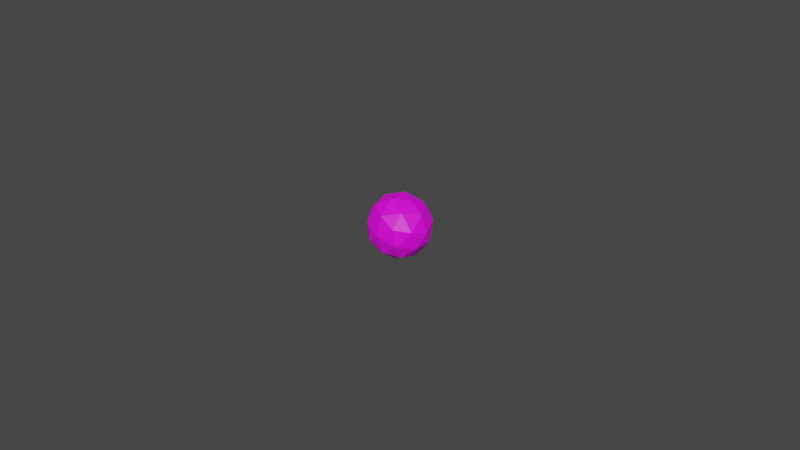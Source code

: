 # Source: sphereKeyboard0.blend  (saved by Blender 2.91.10; exported with 4.5.12 LTS)
import bpy
from mathutils import Matrix  # noqa: F401  (used for matrix-valued properties, if any)

bpy.ops.wm.read_factory_settings(use_empty=True)
scene = bpy.context.scene
scene.name = 'Scene'

# ---- collections
col_collection = bpy.data.collections.new('Collection'); scene.collection.children.link(col_collection)

# ---- images (referenced by path relative to the original .blend; pixels are not part of the script)
import os
ASSET_DIR = os.environ.get("B2B_ASSET_DIR", "")  # directory of the original .blend (textures are referenced by path, not embedded)
HERE = os.path.dirname(os.path.abspath(__file__))  # packed textures are extracted next to this script under _unpacked/

def load_image(name, relpath, width, height, colorspace="sRGB"):
    """Load a texture the original file referenced (path relative to the .blend, or extracted next to this script)."""
    p = next((c for c in (os.path.join(HERE, relpath), os.path.join(ASSET_DIR, relpath)) if relpath and os.path.exists(c)), "")
    if p:
        img = bpy.data.images.load(p, check_existing=True)
        img.name = name
    else:  # same state as the original file: an image datablock whose file is absent (Cycles renders it pink)
        img = bpy.data.images.new(name, width, height)
        img.source = "FILE"
        img.filepath = "//" + (relpath or name)
    img.colorspace_settings.name = colorspace
    return img
img_key_test_image_jpg = load_image('key test image.jpg', 'key test image.jpg', 1024, 1024, 'sRGB')

# ---- materials (node trees are filled in below, after node groups)
mat_material_001 = bpy.data.materials.new('Material.001')
mat_material_001.use_transparent_shadow = False

# ---- material node trees
mat_material_001.use_nodes = True; mat_material_001.node_tree.nodes.clear()
_N = mat_material_001.node_tree.nodes; _L = mat_material_001.node_tree.links
n0 = _N.new('ShaderNodeBsdfPrincipled'); n0.name = 'Principled BSDF'; n0.location = (10, 300)
n0.distribution = 'GGX'
n0.subsurface_method = 'BURLEY'
n0.inputs[3].default_value = 1.45
n0.inputs[9].default_value = (0.0, 0.2, 0.1)
n0.inputs[27].default_value = (0.0, 0.0, 0.0, 1.0)
n0.inputs[28].default_value = 1.0
n1 = _N.new('ShaderNodeOutputMaterial'); n1.name = 'Material Output'; n1.location = (300, 300)
n2 = _N.new('ShaderNodeTexImage'); n2.name = 'Image Texture'; n2.location = (-280, 324)
n2.image = img_key_test_image_jpg
_L.new(n0.outputs[0], n1.inputs[0])
_L.new(n2.outputs[0], n0.inputs[0])
n1.is_active_output = True

# ---- world
world_world = bpy.data.worlds.new('World'); scene.world = world_world
world_world.use_nodes = True; world_world.node_tree.nodes.clear()
_N = world_world.node_tree.nodes; _L = world_world.node_tree.links
n0 = _N.new('ShaderNodeOutputWorld'); n0.name = 'World Output'; n0.location = (300, 300)
n1 = _N.new('ShaderNodeBackground'); n1.name = 'Background'; n1.location = (10, 300)
n1.inputs[0].default_value = (0.05088, 0.05088, 0.05088, 1.0)
_L.new(n1.outputs[0], n0.inputs[0])
n0.is_active_output = True
world_world.color = (0.05088, 0.05088, 0.05088)
world_world.use_sun_shadow = False
world_world.sun_shadow_jitter_overblur = 0.0

# ---- meshes
me_icosphere_001 = bpy.data.meshes.new('Icosphere.001')
me_icosphere_001.from_pydata([(0.0, 0.0, -0.1), (0.07236, -0.05257, -0.04472), (-0.02764, -0.08506, -0.04472), (-0.08944, 0.0, -0.04472), (-0.02764, 0.08506, -0.04472), (0.07236, 0.05257, -0.04472), (0.02764, -0.08506, 0.04472), (-0.07236, -0.05257, 0.04472), (-0.07236, 0.05257, 0.04472), (0.02764, 0.08506, 0.04472), (0.08944, 0.0, 0.04472), (0.0, 0.0, 0.1), (-0.01625, -0.05, -0.08507), (0.04253, -0.0309, -0.08507), (0.02629, -0.0809, -0.05257), (0.08506, 0.0, -0.05257), (0.04253, 0.0309, -0.08507), (-0.05257, 0.0, -0.08507), (-0.06882, -0.05, -0.05257), (-0.01625, 0.05, -0.08507), (-0.06882, 0.05, -0.05257), (0.02629, 0.0809, -0.05257), (0.09511, -0.0309, 0.0), (0.09511, 0.0309, 0.0), (0.0, -0.1, 0.0), (0.05878, -0.0809, 0.0), (-0.09511, -0.0309, 0.0), (-0.05878, -0.0809, 0.0), (-0.05878, 0.0809, 0.0), (-0.09511, 0.0309, 0.0), (0.05878, 0.0809, 0.0), (0.0, 0.1, 0.0), (0.06882, -0.05, 0.05257), (-0.02629, -0.0809, 0.05257), (-0.08506, 0.0, 0.05257), (-0.02629, 0.0809, 0.05257), (0.06882, 0.05, 0.05257), (0.01625, -0.05, 0.08507), (0.05257, 0.0, 0.08507), (-0.04253, -0.0309, 0.08507), (-0.04253, 0.0309, 0.08507), (0.01625, 0.05, 0.08507)], [], [(0, 13, 12), (1, 13, 15), (0, 12, 17), (0, 17, 19), (0, 19, 16), (1, 15, 22), (2, 14, 24), (3, 18, 26), (4, 20, 28), (5, 21, 30), (1, 22, 25), (2, 24, 27), (3, 26, 29), (4, 28, 31), (5, 30, 23), (6, 32, 37), (7, 33, 39), (8, 34, 40), (9, 35, 41), (10, 36, 38), (38, 41, 11), (38, 36, 41), (36, 9, 41), (41, 40, 11), (41, 35, 40), (35, 8, 40), (40, 39, 11), (40, 34, 39), (34, 7, 39), (39, 37, 11), (39, 33, 37), (33, 6, 37), (37, 38, 11), (37, 32, 38), (32, 10, 38), (23, 36, 10), (23, 30, 36), (30, 9, 36), (31, 35, 9), (31, 28, 35), (28, 8, 35), (29, 34, 8), (29, 26, 34), (26, 7, 34), (27, 33, 7), (27, 24, 33), (24, 6, 33), (25, 32, 6), (25, 22, 32), (22, 10, 32), (30, 31, 9), (30, 21, 31), (21, 4, 31), (28, 29, 8), (28, 20, 29), (20, 3, 29), (26, 27, 7), (26, 18, 27), (18, 2, 27), (24, 25, 6), (24, 14, 25), (14, 1, 25), (22, 23, 10), (22, 15, 23), (15, 5, 23), (16, 21, 5), (16, 19, 21), (19, 4, 21), (19, 20, 4), (19, 17, 20), (17, 3, 20), (17, 18, 3), (17, 12, 18), (12, 2, 18), (15, 16, 5), (15, 13, 16), (13, 0, 16), (12, 14, 2), (12, 13, 14), (13, 1, 14)])
_uv = me_icosphere_001.uv_layers.new(name='UVMap')
_uv.uv.foreach_set('vector', [0.06755, 0.247, 0.06755, 0.247, 0.06755, 0.247, 0.06755, 0.247, 0.06755, 0.247, 0.06755, 0.247, 0.06755, 0.247, 0.06755, 0.247, 0.06755, 0.247, 0.06755, 0.247, 0.06755, 0.247, 0.06755, 0.247, 0.06755, 0.247, 0.06755, 0.247, 0.06755, 0.247, 0.06755, 0.247, 0.06755, 0.247, 0.06755, 0.247, 0.06755, 0.247, 0.06755, 0.247, 0.06755, 0.247, 0.06755, 0.247, 0.06755, 0.247, 0.06755, 0.247, 0.06755, 0.247, 0.06755, 0.247, 0.06755, 0.247, 0.06755, 0.247, 0.06755, 0.247, 0.06755, 0.247, 0.06755, 0.247, 0.06755, 0.247, 0.06755, 0.247, 0.06755, 0.247, 0.06755, 0.247, 0.06755, 0.247, 0.06755, 0.247, 0.06755, 0.247, 0.06755, 0.247, 0.06755, 0.247, 0.06755, 0.247, 0.06755, 0.247, 0.06755, 0.247, 0.06755, 0.247, 0.06755, 0.247, 0.06755, 0.247, 0.06755, 0.247, 0.06755, 0.247, 0.06755, 0.247, 0.06755, 0.247, 0.06755, 0.247, 0.08785, 0.9394, 0.04003, 0.7223, 0.2334, 0.8115, 0.9549, 0.2547, 0.761, 0.2108, 0.915, 0.05119, 0.7182, 0.1219, 0.6212, 0.3113, 0.527, 0.08778, 0.7085, 0.5629, 0.5665, 0.7362, 0.5234, 0.5483, 0.8622, 0.7057, 0.9195, 0.95, 0.7202, 0.8791, 0.7095, 0.814, 0.5502, 0.9466, 0.5102, 0.7431, 0.1846, 0.4867, 0.002151, 0.4122, 0.1414, 0.2987, 0.46, 0.8034, 0.306, 0.963, 0.2776, 0.7289, 0.9253, 0.5189, 0.7513, 0.4127, 0.8969, 0.2849, 0.3095, 0.7272, 0.2981, 0.4912, 0.4488, 0.6137, 0.1847, 0.7238, -0.008662, 0.6345, 0.1733, 0.4878, 0.08568, 0.3057, 0.08207, 0.08228, 0.2676, 0.1591, 0.2646, 0.3794, 0.4783, 0.3043, 0.4153, 0.5018, 0.2965, 0.2933, 0.3459, 0.04643, 0.5103, 0.2183, 0.06755, 0.247, 0.06755, 0.247, 0.06755, 0.247, 0.5939, 0.2613, 0.7161, 0.4734, 0.531, 0.4588, 0.7218, 0.5419, 0.9452, 0.5282, 0.8439, 0.7539, 0.06755, 0.247, 0.06755, 0.247, 0.06755, 0.247, 0.06755, 0.247, 0.06755, 0.247, 0.06755, 0.247, 0.06755, 0.247, 0.06755, 0.247, 0.06755, 0.247, 0.06755, 0.247, 0.06755, 0.247, 0.06755, 0.247, 0.06755, 0.247, 0.06755, 0.247, 0.06755, 0.247, 0.06755, 0.247, 0.06755, 0.247, 0.06755, 0.247, 0.06755, 0.247, 0.06755, 0.247, 0.06755, 0.247, 0.06755, 0.247, 0.06755, 0.247, 0.06755, 0.247, 0.06755, 0.247, 0.06755, 0.247, 0.06755, 0.247, 0.06755, 0.247, 0.06755, 0.247, 0.06755, 0.247, 0.06755, 0.247, 0.06755, 0.247, 0.06755, 0.247, 0.06755, 0.247, 0.06755, 0.247, 0.06755, 0.247, 0.06755, 0.247, 0.06755, 0.247, 0.06755, 0.247, 0.06755, 0.247, 0.06755, 0.247, 0.06755, 0.247, 0.06755, 0.247, 0.06755, 0.247, 0.06755, 0.247, 0.06755, 0.247, 0.06755, 0.247, 0.06755, 0.247, 0.06755, 0.247, 0.06755, 0.247, 0.06755, 0.247, 0.06755, 0.247, 0.06755, 0.247, 0.06755, 0.247, 0.06755, 0.247, 0.06755, 0.247, 0.06755, 0.247, 0.06755, 0.247, 0.06755, 0.247, 0.06755, 0.247, 0.06755, 0.247, 0.06755, 0.247, 0.06755, 0.247, 0.06755, 0.247, 0.06755, 0.247, 0.06755, 0.247, 0.06755, 0.247, 0.06755, 0.247, 0.06755, 0.247, 0.06755, 0.247, 0.06755, 0.247, 0.06755, 0.247, 0.06755, 0.247, 0.06755, 0.247, 0.06755, 0.247, 0.06755, 0.247, 0.06755, 0.247, 0.06755, 0.247, 0.06755, 0.247, 0.06755, 0.247, 0.06755, 0.247, 0.06755, 0.247, 0.06755, 0.247, 0.06755, 0.247, 0.06755, 0.247, 0.06755, 0.247, 0.06755, 0.247, 0.06755, 0.247, 0.06755, 0.247, 0.06755, 0.247, 0.06755, 0.247, 0.06755, 0.247, 0.06755, 0.247, 0.06755, 0.247, 0.06755, 0.247, 0.06755, 0.247, 0.06755, 0.247, 0.06755, 0.247, 0.06755, 0.247, 0.06755, 0.247, 0.06755, 0.247, 0.06755, 0.247, 0.06755, 0.247, 0.06755, 0.247, 0.06755, 0.247, 0.06755, 0.247, 0.06755, 0.247, 0.06755, 0.247, 0.06755, 0.247, 0.06755, 0.247, 0.06755, 0.247, 0.06755, 0.247, 0.06755, 0.247, 0.06755, 0.247, 0.06755, 0.247, 0.06755, 0.247, 0.06755, 0.247, 0.06755, 0.247, 0.06755, 0.247, 0.06755, 0.247, 0.06755, 0.247, 0.06755, 0.247, 0.06755, 0.247, 0.06755, 0.247, 0.06755, 0.247, 0.06755, 0.247, 0.06755, 0.247, 0.06755, 0.247, 0.06755, 0.247, 0.06755, 0.247, 0.06755, 0.247, 0.06755, 0.247, 0.06755, 0.247, 0.06755, 0.247, 0.06755, 0.247, 0.06755, 0.247, 0.06755, 0.247, 0.06755, 0.247])
me_icosphere_001.materials.append(mat_material_001)
me_icosphere_001.use_remesh_fix_poles = True
me_icosphere_001.use_remesh_preserve_attributes = False
me_icosphere_001.use_mirror_vertex_groups = False
me_icosphere_001.update()

# ---- objects
ob_icosphere_001 = bpy.data.objects.new('Icosphere.001', me_icosphere_001)

# ---- transforms, parenting, visibility, modifiers, constraints
ob_icosphere_001.location = (0.0, 0.0, 0.0)
ob_icosphere_001.rotation_euler = (0.0, 0.4032, 0.0)
ob_icosphere_001.scale = (0.1, 0.1, 0.1)
ob_icosphere_001.lineart.crease_threshold = 0.0

# ---- collection membership
col_collection.objects.link(ob_icosphere_001)

# ---- scene / render settings (as saved in the file)
scene.frame_start = 1; scene.frame_end = 250; scene.frame_set(1)
scene.render.engine = 'BLENDER_EEVEE_NEXT'
scene.cycles.use_denoising = False
scene.cycles.samples = 128
scene.cycles.sampling_pattern = 'TABULATED_SOBOL'
scene.cycles.use_adaptive_sampling = False
scene.cycles.use_light_tree = False
scene.view_settings.view_transform = 'Filmic'
bpy.context.view_layer.update()

# ---- added for rendering (the .blend has no active camera and no usable light): camera, sun
cam_auto = bpy.data.cameras.new('AutoCamera')
cam_auto.lens = 50.0
cam_auto.sensor_width = 36.0
cam_auto.clip_end = 1000.0
ob_auto_camera = bpy.data.objects.new('AutoCamera', cam_auto)
scene.collection.objects.link(ob_auto_camera)
ob_auto_camera.location = (0.185045, -0.222054, 0.148036)
ob_auto_camera.rotation_euler = (1.09748, -7.21219e-08, 0.694738)
scene.camera = ob_auto_camera
light_auto_sun = bpy.data.lights.new('AutoSun', 'SUN')
light_auto_sun.energy = 3.0
light_auto_sun.angle = 0.0523599
ob_auto_sun = bpy.data.objects.new('AutoSun', light_auto_sun)
scene.collection.objects.link(ob_auto_sun)
ob_auto_sun.rotation_euler = (0.872665, 0.174533, 0.523599)
bpy.context.view_layer.update()
